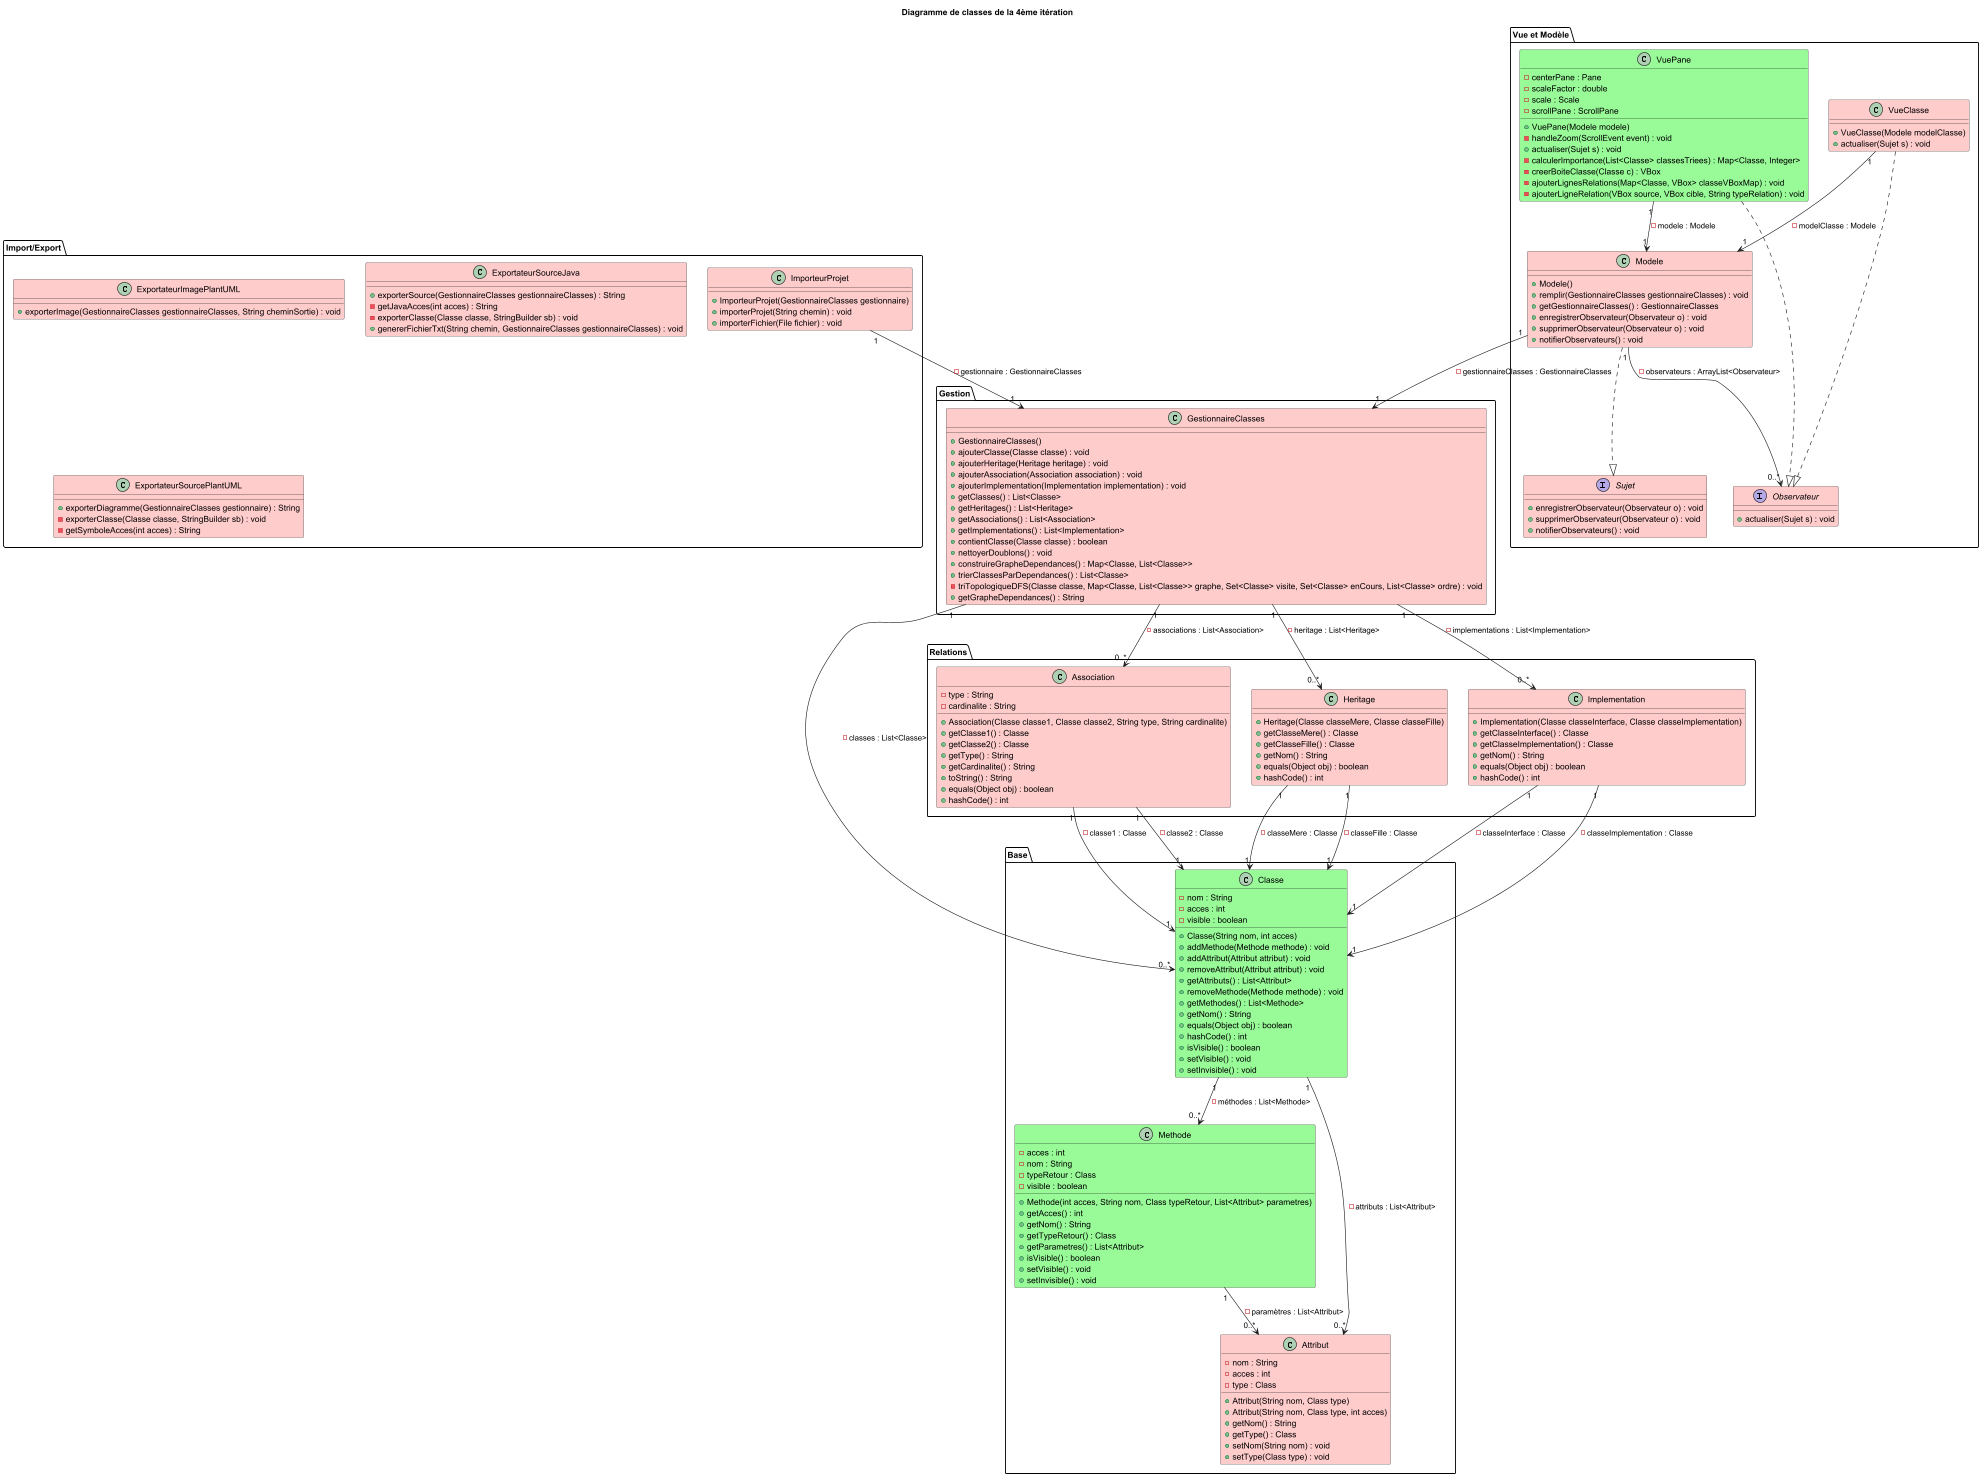

The diagram above was rendered by PlantUML. Its source (embedded in the PNG):
@startuml
title Diagramme de classes de la 4ème itération

package "Base" {
    class Classe #98FB98{
        - nom : String
        - acces : int
        - visible : boolean
        + Classe(String nom, int acces)
        + addMethode(Methode methode) : void
        + addAttribut(Attribut attribut) : void
        + removeAttribut(Attribut attribut) : void
        + getAttributs() : List<Attribut>
        + removeMethode(Methode methode) : void
        + getMethodes() : List<Methode>
        + getNom() : String
        + equals(Object obj) : boolean
        + hashCode() : int
        + isVisible() : boolean
        + setVisible() : void
        + setInvisible() : void
    }

    class Methode #98FB98{
        - acces : int
        - nom : String
        - typeRetour : Class
        - visible : boolean
        + Methode(int acces, String nom, Class typeRetour, List<Attribut> parametres)
        + getAcces() : int
        + getNom() : String
        + getTypeRetour() : Class
        + getParametres() : List<Attribut>
        + isVisible() : boolean
        + setVisible() : void
        + setInvisible() : void
    }

    class Attribut #ffcccc{
        - nom : String
        - acces : int
        - type : Class
        + Attribut(String nom, Class type)
        + Attribut(String nom, Class type, int acces)
        + getNom() : String
        + getType() : Class
        + setNom(String nom) : void
        + setType(Class type) : void
    }
}

package "Gestion" {
    class GestionnaireClasses #ffcccc{
        + GestionnaireClasses()
        + ajouterClasse(Classe classe) : void
        + ajouterHeritage(Heritage heritage) : void
        + ajouterAssociation(Association association) : void
        + ajouterImplementation(Implementation implementation) : void
        + getClasses() : List<Classe>
        + getHeritages() : List<Heritage>
        + getAssociations() : List<Association>
        + getImplementations() : List<Implementation>
        + contientClasse(Classe classe) : boolean
        + nettoyerDoublons() : void
        + construireGrapheDependances() : Map<Classe, List<Classe>>
        + trierClassesParDependances() : List<Classe>
        - triTopologiqueDFS(Classe classe, Map<Classe, List<Classe>> graphe, Set<Classe> visite, Set<Classe> enCours, List<Classe> ordre) : void
        + getGrapheDependances() : String
    }
}

package "Relations" {
    class Association #ffcccc{
        - type : String
        - cardinalite : String
        + Association(Classe classe1, Classe classe2, String type, String cardinalite)
        + getClasse1() : Classe
        + getClasse2() : Classe
        + getType() : String
        + getCardinalite() : String
        + toString() : String
        + equals(Object obj) : boolean
        + hashCode() : int
    }

    class Heritage #ffcccc{
        + Heritage(Classe classeMere, Classe classeFille)
        + getClasseMere() : Classe
        + getClasseFille() : Classe
        + getNom() : String
        + equals(Object obj) : boolean
        + hashCode() : int
    }

    class Implementation #ffcccc{
        + Implementation(Classe classeInterface, Classe classeImplementation)
        + getClasseInterface() : Classe
        + getClasseImplementation() : Classe
        + getNom() : String
        + equals(Object obj) : boolean
        + hashCode() : int
    }
}

package "Import/Export" {
    class ImporteurProjet #ffcccc{
        + ImporteurProjet(GestionnaireClasses gestionnaire)
        + importerProjet(String chemin) : void
        + importerFichier(File fichier) : void
    }

    class ExportateurImagePlantUML #ffcccc{
        + exporterImage(GestionnaireClasses gestionnaireClasses, String cheminSortie) : void
    }

    class ExportateurSourceJava #ffcccc{
        + exporterSource(GestionnaireClasses gestionnaireClasses) : String
        - getJavaAcces(int acces) : String
        - exporterClasse(Classe classe, StringBuilder sb) : void
        + genererFichierTxt(String chemin, GestionnaireClasses gestionnaireClasses) : void
    }

    class ExportateurSourcePlantUML #ffcccc{
        + exporterDiagramme(GestionnaireClasses gestionnaire) : String
        - exporterClasse(Classe classe, StringBuilder sb) : void
        - getSymboleAcces(int acces) : String
    }
}

package "Vue et Modèle" {
    class Modele #ffcccc{
        + Modele()
        + remplir(GestionnaireClasses gestionnaireClasses) : void
        + getGestionnaireClasses() : GestionnaireClasses
        + enregistrerObservateur(Observateur o) : void
        + supprimerObservateur(Observateur o) : void
        + notifierObservateurs() : void
    }

    interface Observateur #ffcccc{
        + actualiser(Sujet s) : void
    }

    interface Sujet #ffcccc{
        + enregistrerObservateur(Observateur o) : void
        + supprimerObservateur(Observateur o) : void
        + notifierObservateurs() : void
    }

    class VueClasse #ffcccc{
        + VueClasse(Modele modelClasse)
        + actualiser(Sujet s) : void
    }

    class VuePane #98FB98{
        - centerPane : Pane
        - scaleFactor : double
        - scale : Scale
        - scrollPane : ScrollPane
        + VuePane(Modele modele)
        - handleZoom(ScrollEvent event) : void
        + actualiser(Sujet s) : void
        - calculerImportance(List<Classe> classesTriees) : Map<Classe, Integer>
        - creerBoiteClasse(Classe c) : VBox
        - ajouterLignesRelations(Map<Classe, VBox> classeVBoxMap) : void
        - ajouterLigneRelation(VBox source, VBox cible, String typeRelation) : void
    }
}

Classe "1" --> "0..*" Methode : - méthodes : List<Methode>
Classe "1" --> "0..*" Attribut : - attributs : List<Attribut>

Methode "1" --> "0..*" Attribut : - paramètres : List<Attribut>

Association "1" --> "1" Classe : - classe1 : Classe
Association "1" --> "1" Classe : - classe2 : Classe

GestionnaireClasses "1" --> "0..*" Classe : - classes : List<Classe>
GestionnaireClasses "1" --> "0..*" Heritage : - heritage : List<Heritage>
GestionnaireClasses "1" --> "0..*" Association : - associations : List<Association>
GestionnaireClasses "1" --> "0..*" Implementation : - implementations : List<Implementation>

Heritage "1" --> "1" Classe : - classeMere : Classe
Heritage "1" --> "1" Classe : - classeFille : Classe

Implementation "1" --> "1" Classe : - classeInterface : Classe
Implementation "1" --> "1" Classe : - classeImplementation : Classe

ImporteurProjet "1" --> "1" GestionnaireClasses : - gestionnaire : GestionnaireClasses

Modele "1" --> "0..*" Observateur : - observateurs : ArrayList<Observateur>
Modele "1" --> "1" GestionnaireClasses : - gestionnaireClasses : GestionnaireClasses
Modele ..|> Sujet

VueClasse "1" --> "1" Modele : - modelClasse : Modele
VueClasse ..|> Observateur

VuePane "1" --> "1" Modele : - modele : Modele
VuePane ..|> Observateur

@enduml